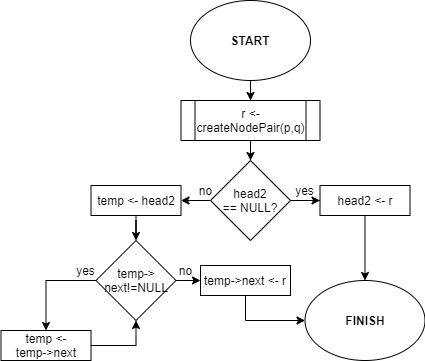

The diagram above was exported from draw.io. Its source (the exported page's mxGraphModel, read from the mxfile embedded in the PNG):
<mxGraphModel dx="1209" dy="743" grid="1" gridSize="10" guides="1" tooltips="1" connect="1" arrows="1" fold="1" page="1" pageScale="1" pageWidth="827" pageHeight="1169" math="0" shadow="0">
  <root>
    <mxCell id="0" />
    <mxCell id="1" parent="0" />
    <mxCell id="3Ti0TaTmxCfjjFVPAq1k-4" value="" style="edgeStyle=orthogonalEdgeStyle;rounded=0;orthogonalLoop=1;jettySize=auto;html=1;" parent="1" source="3Ti0TaTmxCfjjFVPAq1k-1" target="3Ti0TaTmxCfjjFVPAq1k-3" edge="1">
      <mxGeometry relative="1" as="geometry" />
    </mxCell>
    <mxCell id="3Ti0TaTmxCfjjFVPAq1k-1" value="START" style="ellipse;whiteSpace=wrap;html=1;fontStyle=1" parent="1" vertex="1">
      <mxGeometry x="300" y="240" width="120" height="80" as="geometry" />
    </mxCell>
    <mxCell id="3Ti0TaTmxCfjjFVPAq1k-2" value="FINISH" style="ellipse;whiteSpace=wrap;html=1;fontStyle=1" parent="1" vertex="1">
      <mxGeometry x="414.5" y="520" width="120" height="80" as="geometry" />
    </mxCell>
    <mxCell id="3Ti0TaTmxCfjjFVPAq1k-6" value="" style="edgeStyle=orthogonalEdgeStyle;rounded=0;orthogonalLoop=1;jettySize=auto;html=1;" parent="1" source="3Ti0TaTmxCfjjFVPAq1k-3" target="3Ti0TaTmxCfjjFVPAq1k-5" edge="1">
      <mxGeometry relative="1" as="geometry" />
    </mxCell>
    <mxCell id="3Ti0TaTmxCfjjFVPAq1k-3" value="r &amp;lt;- createNodePair(p,q)" style="shape=process;whiteSpace=wrap;html=1;backgroundOutline=1;" parent="1" vertex="1">
      <mxGeometry x="290.5" y="340" width="139" height="40" as="geometry" />
    </mxCell>
    <mxCell id="3Ti0TaTmxCfjjFVPAq1k-8" value="" style="edgeStyle=orthogonalEdgeStyle;rounded=0;orthogonalLoop=1;jettySize=auto;html=1;" parent="1" source="3Ti0TaTmxCfjjFVPAq1k-5" target="3Ti0TaTmxCfjjFVPAq1k-7" edge="1">
      <mxGeometry relative="1" as="geometry" />
    </mxCell>
    <mxCell id="3Ti0TaTmxCfjjFVPAq1k-10" value="" style="edgeStyle=orthogonalEdgeStyle;rounded=0;orthogonalLoop=1;jettySize=auto;html=1;" parent="1" source="3Ti0TaTmxCfjjFVPAq1k-5" target="3Ti0TaTmxCfjjFVPAq1k-9" edge="1">
      <mxGeometry relative="1" as="geometry" />
    </mxCell>
    <mxCell id="3Ti0TaTmxCfjjFVPAq1k-21" value="" style="edgeStyle=orthogonalEdgeStyle;rounded=0;orthogonalLoop=1;jettySize=auto;html=1;" parent="1" source="3Ti0TaTmxCfjjFVPAq1k-5" target="3Ti0TaTmxCfjjFVPAq1k-2" edge="1">
      <mxGeometry relative="1" as="geometry" />
    </mxCell>
    <mxCell id="3Ti0TaTmxCfjjFVPAq1k-5" value="head2&lt;br&gt;== NULL?" style="rhombus;whiteSpace=wrap;html=1;" parent="1" vertex="1">
      <mxGeometry x="320" y="400" width="80" height="80" as="geometry" />
    </mxCell>
    <mxCell id="3Ti0TaTmxCfjjFVPAq1k-7" value="head2 &amp;lt;- r" style="whiteSpace=wrap;html=1;" parent="1" vertex="1">
      <mxGeometry x="429.5" y="425" width="90" height="30" as="geometry" />
    </mxCell>
    <mxCell id="3Ti0TaTmxCfjjFVPAq1k-12" value="" style="edgeStyle=orthogonalEdgeStyle;rounded=0;orthogonalLoop=1;jettySize=auto;html=1;entryX=0.5;entryY=0;entryDx=0;entryDy=0;" parent="1" source="3Ti0TaTmxCfjjFVPAq1k-9" target="3Ti0TaTmxCfjjFVPAq1k-13" edge="1">
      <mxGeometry relative="1" as="geometry">
        <mxPoint x="245.52380952380952" y="485" as="targetPoint" />
      </mxGeometry>
    </mxCell>
    <mxCell id="3Ti0TaTmxCfjjFVPAq1k-9" value="temp &amp;lt;- head2" style="whiteSpace=wrap;html=1;" parent="1" vertex="1">
      <mxGeometry x="200.5" y="425" width="90" height="30" as="geometry" />
    </mxCell>
    <mxCell id="3Ti0TaTmxCfjjFVPAq1k-17" value="" style="edgeStyle=orthogonalEdgeStyle;rounded=0;orthogonalLoop=1;jettySize=auto;html=1;" parent="1" source="3Ti0TaTmxCfjjFVPAq1k-13" target="3Ti0TaTmxCfjjFVPAq1k-14" edge="1">
      <mxGeometry relative="1" as="geometry" />
    </mxCell>
    <mxCell id="3Ti0TaTmxCfjjFVPAq1k-20" value="" style="edgeStyle=orthogonalEdgeStyle;rounded=0;orthogonalLoop=1;jettySize=auto;html=1;" parent="1" source="3Ti0TaTmxCfjjFVPAq1k-13" target="3Ti0TaTmxCfjjFVPAq1k-19" edge="1">
      <mxGeometry relative="1" as="geometry" />
    </mxCell>
    <mxCell id="3Ti0TaTmxCfjjFVPAq1k-13" value="temp-&amp;gt;&lt;br&gt;next!=NULL" style="rhombus;whiteSpace=wrap;html=1;" parent="1" vertex="1">
      <mxGeometry x="205.5" y="480" width="80" height="80" as="geometry" />
    </mxCell>
    <mxCell id="3Ti0TaTmxCfjjFVPAq1k-18" style="edgeStyle=orthogonalEdgeStyle;rounded=0;orthogonalLoop=1;jettySize=auto;html=1;exitX=1;exitY=0.5;exitDx=0;exitDy=0;entryX=0.5;entryY=1;entryDx=0;entryDy=0;" parent="1" source="3Ti0TaTmxCfjjFVPAq1k-14" target="3Ti0TaTmxCfjjFVPAq1k-13" edge="1">
      <mxGeometry relative="1" as="geometry">
        <Array as="points">
          <mxPoint x="246" y="585" />
          <mxPoint x="246" y="560" />
        </Array>
      </mxGeometry>
    </mxCell>
    <mxCell id="3Ti0TaTmxCfjjFVPAq1k-14" value="temp &amp;lt;-&lt;br&gt;temp-&amp;gt;next" style="whiteSpace=wrap;html=1;" parent="1" vertex="1">
      <mxGeometry x="110.5" y="570" width="90" height="30" as="geometry" />
    </mxCell>
    <mxCell id="3Ti0TaTmxCfjjFVPAq1k-22" style="edgeStyle=orthogonalEdgeStyle;rounded=0;orthogonalLoop=1;jettySize=auto;html=1;exitX=0.5;exitY=1;exitDx=0;exitDy=0;entryX=0;entryY=0.5;entryDx=0;entryDy=0;" parent="1" source="3Ti0TaTmxCfjjFVPAq1k-19" target="3Ti0TaTmxCfjjFVPAq1k-2" edge="1">
      <mxGeometry relative="1" as="geometry" />
    </mxCell>
    <mxCell id="3Ti0TaTmxCfjjFVPAq1k-19" value="temp-&amp;gt;next &amp;lt;- r" style="whiteSpace=wrap;html=1;" parent="1" vertex="1">
      <mxGeometry x="310" y="505" width="90" height="30" as="geometry" />
    </mxCell>
    <mxCell id="3Ti0TaTmxCfjjFVPAq1k-23" value="yes" style="text;html=1;align=center;verticalAlign=middle;resizable=0;points=[];autosize=1;" parent="1" vertex="1">
      <mxGeometry x="399" y="420" width="30" height="20" as="geometry" />
    </mxCell>
    <mxCell id="3Ti0TaTmxCfjjFVPAq1k-24" value="no" style="text;html=1;align=center;verticalAlign=middle;resizable=0;points=[];autosize=1;" parent="1" vertex="1">
      <mxGeometry x="300" y="420" width="30" height="20" as="geometry" />
    </mxCell>
    <mxCell id="3Ti0TaTmxCfjjFVPAq1k-25" value="no" style="text;html=1;align=center;verticalAlign=middle;resizable=0;points=[];autosize=1;" parent="1" vertex="1">
      <mxGeometry x="280" y="500" width="30" height="20" as="geometry" />
    </mxCell>
    <mxCell id="3Ti0TaTmxCfjjFVPAq1k-26" value="yes" style="text;html=1;align=center;verticalAlign=middle;resizable=0;points=[];autosize=1;" parent="1" vertex="1">
      <mxGeometry x="180" y="500" width="30" height="20" as="geometry" />
    </mxCell>
  </root>
</mxGraphModel>